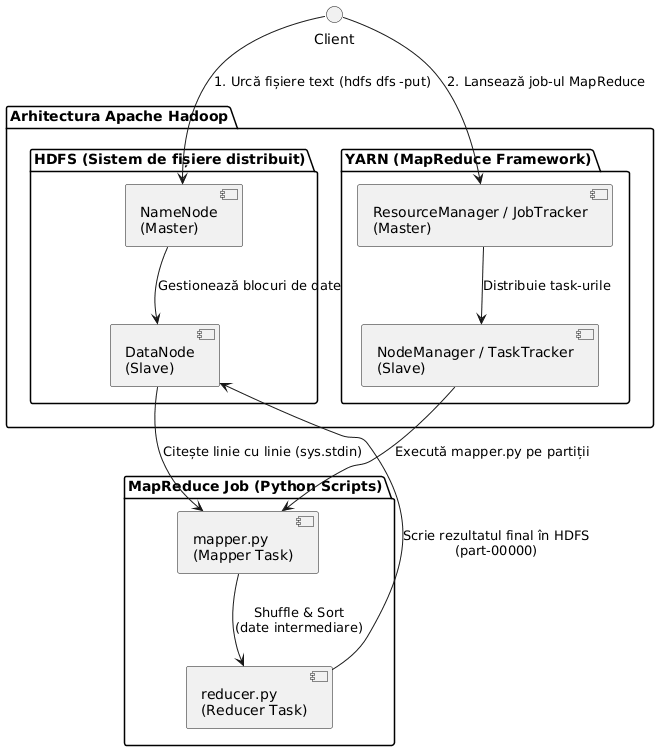

The diagram above was rendered by PlantUML. Its source (embedded in the PNG):
@startuml
skinparam componentStyle uml2

package "Arhitectura Apache Hadoop" {
    package "HDFS (Sistem de fișiere distribuit)" {
        [NameNode\n(Master)] as nn
        [DataNode\n(Slave)] as dn
    }
    
    package "YARN (MapReduce Framework)" {
        [ResourceManager / JobTracker\n(Master)] as rm
        [NodeManager / TaskTracker\n(Slave)] as nm
    }
}

package "MapReduce Job (Python Scripts)" {
    [mapper.py\n(Mapper Task)] as map
    [reducer.py\n(Reducer Task)] as red
}

Client --> nn : "1. Urcă fișiere text (hdfs dfs -put)"
Client --> rm : "2. Lansează job-ul MapReduce"

nn --> dn : "Gestionează blocuri de date"
rm --> nm : "Distribuie task-urile"

nm --> map : "Execută mapper.py pe partiții"
dn --> map : "Citește linie cu linie (sys.stdin)"
map --> red : "Shuffle & Sort\n(date intermediare)"
red --> dn : "Scrie rezultatul final în HDFS\n(part-00000)"
@enduml